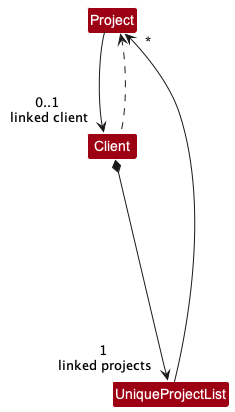

The diagram above was rendered by PlantUML. Its source (embedded in the PNG):
@startuml
!include style.puml
skinparam classBackgroundColor MODEL_COLOR

Class Client

Class UniqueProjectList

Class Project

Client *----> "1\n linked projects" UniqueProjectList
Project -->"0..1\n linked client" Client
Client .up.> Project
UniqueProjectList -up->"*" Project

@enduml